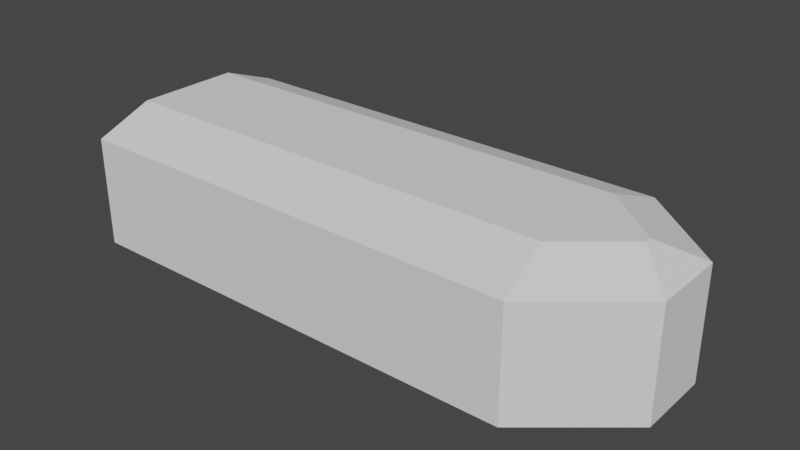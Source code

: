 # Source: Space_Ship_Bounding_Box.blend  (saved by Blender 2.90.8; exported with 4.5.12 LTS)
import bpy
from mathutils import Matrix  # noqa: F401  (used for matrix-valued properties, if any)

bpy.ops.wm.read_factory_settings(use_empty=True)
scene = bpy.context.scene
scene.name = 'Scene'

# ---- collections
col_collection = bpy.data.collections.new('Collection'); scene.collection.children.link(col_collection)

# ---- materials (node trees are filled in below, after node groups)
mat_material = bpy.data.materials.new('Material')
mat_material.alpha_threshold = 0.0
mat_material.use_transparent_shadow = False
mat_material.line_color = (0.0, 0.0, 0.0, 1.0)

# ---- node groups
ng_auto_smooth = bpy.data.node_groups.new('Auto Smooth', 'GeometryNodeTree')
_s = ng_auto_smooth.interface.new_socket(name='Geometry', in_out='OUTPUT', socket_type='NodeSocketGeometry')
_s = ng_auto_smooth.interface.new_socket(name='Geometry', in_out='INPUT', socket_type='NodeSocketGeometry')
_s = ng_auto_smooth.interface.new_socket(name='Angle', in_out='INPUT', socket_type='NodeSocketFloat')
_s.subtype = 'ANGLE'
_s.min_value = 0.0
_s.max_value = 3.142
ng_auto_smooth.is_modifier = True
_N = ng_auto_smooth.nodes; _L = ng_auto_smooth.links
n0 = _N.new('NodeGroupOutput'); n0.name = 'Group Output'; n0.location = (480, -100)
n1 = _N.new('NodeGroupInput'); n1.name = 'Group Input'; n1.location = (-420, -300)
n2 = _N.new('NodeGroupInput'); n2.name = 'Group Input.001'; n2.location = (-60, -100)
n3 = _N.new('GeometryNodeSetShadeSmooth'); n3.name = 'Set Shade Smooth'; n3.location = (120, -100)
n3.domain = 'EDGE'
n4 = _N.new('GeometryNodeSetShadeSmooth'); n4.name = 'Set Shade Smooth.001'; n4.location = (300, -100)
n5 = _N.new('GeometryNodeInputMeshEdgeAngle'); n5.name = 'Edge Angle'; n5.location = (-420, -220)
n6 = _N.new('GeometryNodeInputEdgeSmooth'); n6.name = 'Is Edge Smooth'; n6.location = (-60, -160)
n7 = _N.new('GeometryNodeInputShadeSmooth'); n7.name = 'Is Face Smooth'; n7.location = (-240, -340)
n8 = _N.new('FunctionNodeBooleanMath'); n8.name = 'Boolean Math'; n8.location = (-60, -220)
n9 = _N.new('FunctionNodeCompare'); n9.name = 'Compare'; n9.location = (-240, -180)
n9.operation = 'LESS_EQUAL'
_L.new(n5.outputs[0], n9.inputs[0])
_L.new(n4.outputs[0], n0.inputs[0])
_L.new(n1.outputs[1], n9.inputs[1])
_L.new(n9.outputs[0], n8.inputs[0])
_L.new(n7.outputs[0], n8.inputs[1])
_L.new(n2.outputs[0], n3.inputs[0])
_L.new(n6.outputs[0], n3.inputs[1])
_L.new(n3.outputs[0], n4.inputs[0])
_L.new(n8.outputs[0], n3.inputs[2])
n0.is_active_output = True

# ---- material node trees

# ---- world
world_world = bpy.data.worlds.new('World'); scene.world = world_world
world_world.use_nodes = True; world_world.node_tree.nodes.clear()
_N = world_world.node_tree.nodes; _L = world_world.node_tree.links
n0 = _N.new('ShaderNodeOutputWorld'); n0.name = 'World Output'; n0.location = (300, 300)
n1 = _N.new('ShaderNodeBackground'); n1.name = 'Background'; n1.location = (10, 300)
n1.inputs[0].default_value = (0.05088, 0.05088, 0.05088, 1.0)
_L.new(n1.outputs[0], n0.inputs[0])
n0.is_active_output = True
world_world.color = (0.05088, 0.05088, 0.05088)
world_world.use_sun_shadow = False
world_world.sun_shadow_jitter_overblur = 0.0

# ---- meshes
me_cube = bpy.data.meshes.new('Cube')
me_cube.from_pydata([(-10.0, -1.0, -5.0), (-10.0, -1.0, 5.0), (11.0, -1.0, -5.0), (11.0, -1.0, 5.0), (15.0, -1.0, -1.667), (15.0, -1.0, 1.667), (11.0, 4.0, 5.0), (15.0, 4.0, -1.667), (15.0, 4.0, 1.667), (11.0, 4.0, -5.0), (11.0, 4.0, -5.0), (10.64, 5.0, -2.4), (15.0, 4.0, 1.667), (13.33, 5.0, 0.1586), (13.33, 5.0, -0.1586), (15.0, 4.0, -1.667), (10.64, 5.0, 2.4), (11.0, 4.0, 5.0), (-10.0, 4.0, 5.0), (-10.0, 4.0, -5.0), (-10.0, 5.0, 2.4), (-10.0, 4.0, 5.0), (-10.0, 4.0, -5.0), (-10.0, 5.0, -2.4)], [], [(4, 5, 3, 2), (6, 8, 12, 17), (6, 17, 16, 20, 21, 18), (11, 16, 13, 14), (7, 9, 10, 15), (12, 5, 4, 15), (3, 5, 12, 17), (0, 1, 21, 22), (11, 23, 20, 16), (2, 10, 15, 4), (8, 7, 15, 12), (17, 12, 13, 16), (15, 10, 11, 14), (9, 19, 22, 23, 11, 10), (14, 13, 12, 15), (19, 18, 21, 20, 23, 22), (1, 0, 2, 3), (2, 0, 22, 10), (3, 17, 21, 1)])
_uv = me_cube.uv_layers.new(name='UVMap')
_uv.uv.foreach_set('vector', [0.0, 0.0, 0.0, 0.0, 0.0, 0.0, 0.0, 0.0, 0.0, 0.0, 0.0, 0.0, 0.0, 0.0, 0.0, 0.0, 0.0, 0.0, 0.0, 0.0, 0.0, 0.0, 0.0, 0.0, 0.0, 0.0, 0.0, 0.0, -0.05657, -0.05527, -0.05657, -0.05787, 0.3637, 0.3656, 0.3637, 0.3618, 0.0, 0.0, 0.0, 0.0, 0.0, 0.0, 0.0, 0.0, 0.0, 0.0, 0.0, 0.0, 0.0, 0.0, 0.0, 0.0, 0.0, 0.0, 0.0, 0.0, 0.0, 0.0, 0.0, 0.0, 0.0, 0.0, 0.0, 0.0, 0.0, 0.0, 0.0, 0.0, 0.0, 0.0, 0.0, 0.0, 0.0, 0.0, 0.0, 0.0, 0.0, 0.0, 0.0, 0.0, 0.0, 0.0, 0.0, 0.0, 0.625, 0.6667, 0.625, 0.5833, 0.625, 0.5833, 0.625, 0.6667, 0.0, 0.0, 0.0, 0.0, 0.0, 0.0, 0.0, 0.0, 0.0, 0.0, 0.0, 0.0, 0.0, 0.0, 0.0, 0.0, 0.0, 0.0, 0.0, 0.0, 0.0, 0.0, 0.0, 0.0, 0.0, 0.0, 0.0, 0.0, 0.3637, 0.3618, 0.3637, 0.3656, 0.625, 0.6667, 0.625, 0.5833, 0.0, 0.0, 0.0, 0.0, 0.0, 0.0, 0.0, 0.0, 0.0, 0.0, 0.0, 0.0, 0.0, 0.0, 0.0, 0.0, 0.0, 0.0, 0.0, 0.0, 0.0, 0.0, 0.0, 0.0, 0.0, 0.0, 0.0, 0.0, 0.0, 0.0, 0.0, 0.0, 0.0, 0.0, 0.0, 0.0])
me_cube.materials.append(mat_material)
me_cube.use_remesh_preserve_volume = False
me_cube.use_remesh_preserve_attributes = False
me_cube.use_mirror_vertex_groups = False
me_cube.update()

# ---- objects
ob_cube = bpy.data.objects.new('Cube', me_cube)

# ---- transforms, parenting, visibility, modifiers, constraints
ob_cube.location = (0.0, 0.0, 0.0)
ob_cube.rotation_euler = (1.571, 0.0, 0.0)
ob_cube.lock_rotations_4d = False
ob_cube.empty_display_type = 'ARROWS'
ob_cube.lineart.crease_threshold = 0.0
_m = ob_cube.modifiers.new('Auto Smooth', 'NODES')
_m.node_group = ng_auto_smooth
_gi = [s.identifier for s in ng_auto_smooth.interface.items_tree if s.item_type == 'SOCKET' and s.in_out == 'INPUT']
_m[_gi[1]] = 0.5236  # Angle

# ---- collection membership
col_collection.objects.link(ob_cube)

# ---- scene / render settings (as saved in the file)
scene.frame_start = 1; scene.frame_end = 250; scene.frame_set(1)
scene.render.engine = 'BLENDER_EEVEE_NEXT'
scene.cycles.use_denoising = False
scene.cycles.samples = 128
scene.cycles.sampling_pattern = 'TABULATED_SOBOL'
scene.cycles.use_adaptive_sampling = False
scene.cycles.use_light_tree = False
scene.view_settings.view_transform = 'Filmic'
bpy.context.view_layer.update()

# ---- added for rendering (the .blend has no active camera and no usable light): camera, sun
cam_auto = bpy.data.cameras.new('AutoCamera')
cam_auto.lens = 50.0
cam_auto.sensor_width = 36.0
cam_auto.clip_end = 1000.0
ob_auto_camera = bpy.data.objects.new('AutoCamera', cam_auto)
scene.collection.objects.link(ob_auto_camera)
ob_auto_camera.location = (28.0235, -30.6282, 22.4188)
ob_auto_camera.rotation_euler = (1.09748, -7.21219e-08, 0.694738)
scene.camera = ob_auto_camera
light_auto_sun = bpy.data.lights.new('AutoSun', 'SUN')
light_auto_sun.energy = 3.0
light_auto_sun.angle = 0.0523599
ob_auto_sun = bpy.data.objects.new('AutoSun', light_auto_sun)
scene.collection.objects.link(ob_auto_sun)
ob_auto_sun.rotation_euler = (0.872665, 0.174533, 0.523599)
bpy.context.view_layer.update()
